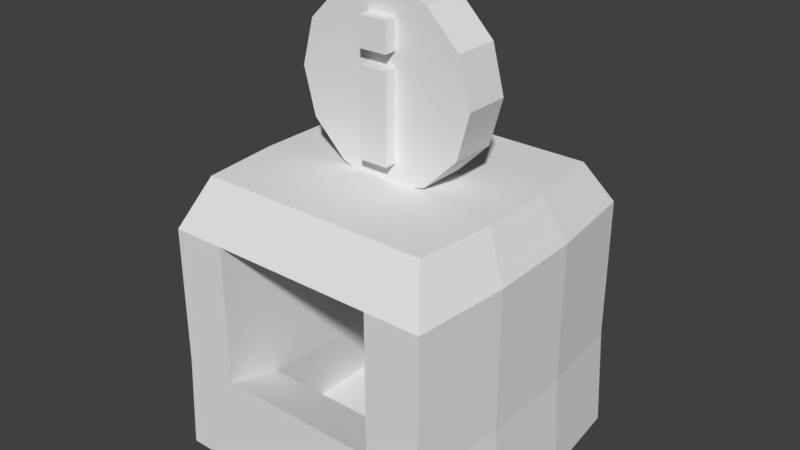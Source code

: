 # Source: InfoKiosk.blend  (saved by Blender 2.78.0; exported with 4.5.12 LTS)
import bpy
from mathutils import Matrix  # noqa: F401  (used for matrix-valued properties, if any)

bpy.ops.wm.read_factory_settings(use_empty=True)
scene = bpy.context.scene
scene.name = 'Scene'

# ---- collections
col_collection_1 = bpy.data.collections.new('Collection 1'); scene.collection.children.link(col_collection_1)

# ---- world
world_world = bpy.data.worlds.new('World'); scene.world = world_world
world_world.color = (0.05088, 0.05088, 0.05088)
world_world.use_sun_shadow = False
world_world.sun_shadow_jitter_overblur = 0.0
world_world.cycles.sampling_method = 'MANUAL'

# ---- meshes
me_infokiosk = bpy.data.meshes.new('InfoKiosk')
me_infokiosk.from_pydata([(-0.125, -0.3125, 3.525), (-0.125, -0.3125, 3.775), (-0.125, 0.3125, 3.525), (-0.125, 0.3125, 3.775), (0.125, -0.3125, 3.525), (0.125, -0.3125, 3.775), (0.125, 0.3125, 3.525), (0.125, 0.3125, 3.775), (-0.125, -0.3125, 2.65), (-0.125, -0.3125, 3.4), (-0.125, 0.3125, 2.65), (-0.125, 0.3125, 3.4), (0.125, -0.3125, 2.65), (0.125, -0.3125, 3.4), (0.125, 0.3125, 2.65), (0.125, 0.3125, 3.4), (9.37e-16, -0.2, 4.02), (-0.4, -0.2, 3.913), (-0.6928, -0.2, 3.62), (-0.8, -0.2, 3.22), (-0.6928, -0.2, 2.82), (-0.4, -0.2, 2.527), (-1.208e-07, -0.2, 2.42), (0.4, -0.2, 2.527), (0.6928, -0.2, 2.82), (0.8, -0.2, 3.22), (0.6928, -0.2, 3.62), (0.4, -0.2, 3.913), (8.482e-16, 0.2, 4.02), (-0.4, 0.2, 3.913), (-0.6928, 0.2, 3.62), (-0.8, 0.2, 3.22), (-0.6928, 0.2, 2.82), (-0.4, 0.2, 2.527), (-1.208e-07, 0.2, 2.42), (0.4, 0.2, 2.527), (0.6928, 0.2, 2.82), (0.8, 0.2, 3.22), (0.6928, 0.2, 3.62), (0.4, 0.2, 3.913), (7.947e-09, 0.2, 3.22), (7.947e-09, -0.2, 3.22), (-1.25, -1.25, 9.437e-08), (-1.024, -1.024, 2.5), (-1.25, 1.25, -9.437e-08), (-1.024, 1.024, 2.5), (1.25, -1.25, 9.437e-08), (1.024, -1.024, 2.5), (1.25, 1.25, -9.437e-08), (1.024, 1.024, 2.5), (-1.201, -1.25, 2.075), (1.201, -1.25, 2.075), (0.75, 1.25, -9.437e-08), (0.6146, 1.024, 2.5), (0.75, -1.25, 9.437e-08), (0.6146, -1.024, 2.5), (0.7204, -1.25, 2.075), (-0.75, 1.25, -9.437e-08), (-0.6146, -1.024, 2.5), (-0.7204, -1.25, 2.075), (-0.6146, 1.024, 2.5), (-0.75, -1.25, 9.437e-08), (-1.201, 1.25, 0.8926), (1.201, 1.25, 0.8926), (1.201, -1.25, 0.8459), (-1.201, -1.25, 0.8459), (0.7204, 1.25, 0.8926), (0.7204, -1.25, 0.8459), (-0.7204, 1.25, 0.8926), (-0.7204, -1.25, 0.8459), (0.7204, 0.75, 2.075), (-0.7204, 0.75, 2.075), (0.7204, 0.75, 0.6225), (-0.7204, 0.75, 0.6225), (-0.7204, -0.75, 0.6928), (-0.7204, -0.75, 2.075), (0.7204, -0.75, 2.075), (0.7204, -0.75, 0.6928), (0.75, 0.75, 0.1225), (-0.75, 0.75, 0.1225), (-0.75, -0.75, 0.1225), (0.75, -0.75, 0.1225), (-1.201, 1.25, 2.125), (1.201, 1.25, 2.125), (0.7204, 1.25, 2.125), (-0.7204, 1.25, 2.125), (-1.339, 0.4167, -6.126e-08), (-1.339, -0.4167, 6.126e-08), (-1.098, -0.3414, 2.5), (-1.098, 0.3414, 2.5), (1.339, -0.4167, 6.126e-08), (1.339, 0.4167, -6.126e-08), (1.098, 0.3414, 2.5), (1.098, -0.3414, 2.5), (0.6585, 0.3414, 2.5), (0.6585, -0.3414, 2.5), (0.8036, 0.4167, -6.126e-08), (0.8036, -0.4167, 6.126e-08), (-0.8036, 0.4167, -6.126e-08), (-0.8036, -0.4167, 6.126e-08), (-0.6585, 0.3414, 2.5), (-0.6585, -0.3414, 2.5), (-1.286, -0.4167, 0.8615), (-1.286, 0.4167, 0.877), (1.286, 0.4167, 0.877), (1.286, -0.4167, 0.8615), (-1.286, -0.4167, 2.092), (-1.286, 0.4167, 2.108), (1.286, 0.4167, 2.108), (1.286, -0.4167, 2.092)], [], [(0, 1, 3, 2), (2, 3, 7, 6), (6, 7, 5, 4), (4, 5, 1, 0), (2, 6, 4, 0), (7, 3, 1, 5), (8, 9, 11, 10), (10, 11, 15, 14), (14, 15, 13, 12), (12, 13, 9, 8), (10, 14, 12, 8), (15, 11, 9, 13), (19, 18, 30, 31), (26, 25, 37, 38), (23, 22, 34, 35), (20, 19, 31, 32), (27, 26, 38, 39), (17, 16, 28, 29), (24, 23, 35, 36), (21, 20, 32, 33), (16, 27, 39, 28), (18, 17, 29, 30), (25, 24, 36, 37), (22, 21, 33, 34), (33, 32, 40), (28, 39, 40), (30, 29, 40), (37, 36, 40), (34, 33, 40), (31, 30, 40), (38, 37, 40), (35, 34, 40), (32, 31, 40), (39, 38, 40), (29, 28, 40), (36, 35, 40), (25, 26, 41), (22, 23, 41), (19, 20, 41), (26, 27, 41), (16, 17, 41), (23, 24, 41), (20, 21, 41), (27, 16, 41), (17, 18, 41), (24, 25, 41), (21, 22, 41), (18, 19, 41), (107, 89, 45, 82), (84, 53, 49, 83), (109, 93, 47, 51), (59, 58, 43, 50), (97, 90, 46, 54), (101, 88, 43, 58), (69, 59, 50, 65), (82, 85, 68, 62), (107, 82, 62, 103), (109, 51, 64, 105), (64, 51, 56, 67), (93, 95, 55, 47), (99, 97, 54, 61), (51, 47, 55, 56), (85, 60, 53, 84), (82, 45, 60, 85), (87, 99, 61, 42), (84, 83, 63, 66), (75, 74, 73, 71), (95, 101, 58, 55), (56, 55, 58, 59), (54, 67, 69, 61), (44, 62, 68, 57), (46, 64, 67, 54), (57, 68, 66, 52), (86, 103, 62, 44), (52, 66, 63, 48), (90, 105, 64, 46), (61, 69, 65, 42), (72, 70, 71, 73), (77, 76, 70, 72), (76, 75, 71, 70), (77, 72, 78, 81), (69, 67, 77, 74), (56, 59, 75, 76), (67, 56, 76, 77), (59, 69, 74, 75), (80, 81, 78, 79), (72, 73, 79, 78), (74, 77, 81, 80), (73, 74, 80, 79), (85, 84, 66, 68), (48, 63, 104, 91), (91, 104, 105, 90), (42, 65, 102, 87), (87, 102, 103, 86), (53, 60, 100, 94), (94, 100, 101, 95), (44, 57, 98, 86), (86, 98, 99, 87), (57, 52, 96, 98), (98, 96, 97, 99), (49, 53, 94, 92), (92, 94, 95, 93), (83, 108, 104, 63), (108, 109, 105, 104), (50, 106, 102, 65), (106, 107, 103, 102), (60, 45, 89, 100), (100, 89, 88, 101), (52, 48, 91, 96), (96, 91, 90, 97), (83, 49, 92, 108), (108, 92, 93, 109), (50, 43, 88, 106), (106, 88, 89, 107)])
me_infokiosk.use_remesh_preserve_volume = False
me_infokiosk.use_remesh_preserve_attributes = False
me_infokiosk.use_mirror_vertex_groups = False
me_infokiosk.update()
arm_armature = bpy.data.armatures.new('Armature')  # bones are not reproduced

# ---- objects
ob_armature = bpy.data.objects.new('Armature', arm_armature)
ob_infokiosk = bpy.data.objects.new('InfoKiosk', me_infokiosk)

# ---- transforms, parenting, visibility, modifiers, constraints
ob_armature.location = (0.0, 0.0, 0.0)
ob_armature.lineart.crease_threshold = 0.0
ob_infokiosk.parent = ob_armature
ob_infokiosk.location = (0.0, 0.0, 0.0)
ob_infokiosk.lineart.crease_threshold = 0.0
_vg = ob_infokiosk.vertex_groups.new(name='Bone')
_vg.add([0, 1, 2, 3, 4, 5, 6, 7, 8, 9, 10, 11, 12, 13, 14, 15, 16, 17, 18, 19, 20, 21, 22, 23, 24, 25, 26, 27, 28, 29, 30, 31, 32, 33, 34, 35, 36, 37, 38, 39, 40, 41, 42, 43, 44, 45, 46, 47, 48, 49, 50, 51, 52, 53, 54, 55, 56, 57, 58, 59, 60, 61, 62, 63, 64, 65, 66, 67, 68, 69, 70, 71, 72, 73, 74, 75, 76, 77, 78, 79, 80, 81, 82, 83, 84, 85, 86, 87, 88, 89, 90, 91, 92, 93, 94, 95, 96, 97, 98, 99, 100, 101, 102, 103, 104, 105, 106, 107, 108, 109], 1.0, 'REPLACE')
_m = ob_infokiosk.modifiers.new('Armature', 'ARMATURE')
_m.object = ob_armature

# ---- collection membership
col_collection_1.objects.link(ob_armature)
col_collection_1.objects.link(ob_infokiosk)

# ---- scene / render settings (as saved in the file)
scene.frame_start = 1; scene.frame_end = 250; scene.frame_set(1)
scene.render.engine = 'CYCLES'
scene.render.resolution_percentage = 50
scene.render.dither_intensity = 0.0
scene.render.film_transparent = True
scene.render.use_motion_blur = True
scene.render.motion_blur_shutter = 0.25
scene.cycles.use_denoising = False
scene.cycles.samples = 128
scene.cycles.sampling_pattern = 'TABULATED_SOBOL'
scene.cycles.light_sampling_threshold = 0.0
scene.cycles.use_adaptive_sampling = False
scene.cycles.use_light_tree = False
scene.cycles.blur_glossy = 0.0
scene.cycles.sample_clamp_indirect = 0.0
scene.view_settings.view_transform = 'Standard'
bpy.context.view_layer.update()

# ---- added for rendering (the .blend has no active camera and no usable light): camera, sun
cam_auto = bpy.data.cameras.new('AutoCamera')
cam_auto.lens = 50.0
cam_auto.sensor_width = 36.0
cam_auto.clip_end = 1000.0
ob_auto_camera = bpy.data.objects.new('AutoCamera', cam_auto)
scene.collection.objects.link(ob_auto_camera)
ob_auto_camera.location = (5.03254, -6.03904, 6.03603)
ob_auto_camera.rotation_euler = (1.09748, -7.21219e-08, 0.694738)
scene.camera = ob_auto_camera
light_auto_sun = bpy.data.lights.new('AutoSun', 'SUN')
light_auto_sun.energy = 3.0
light_auto_sun.angle = 0.0523599
ob_auto_sun = bpy.data.objects.new('AutoSun', light_auto_sun)
scene.collection.objects.link(ob_auto_sun)
ob_auto_sun.rotation_euler = (0.872665, 0.174533, 0.523599)
bpy.context.view_layer.update()
